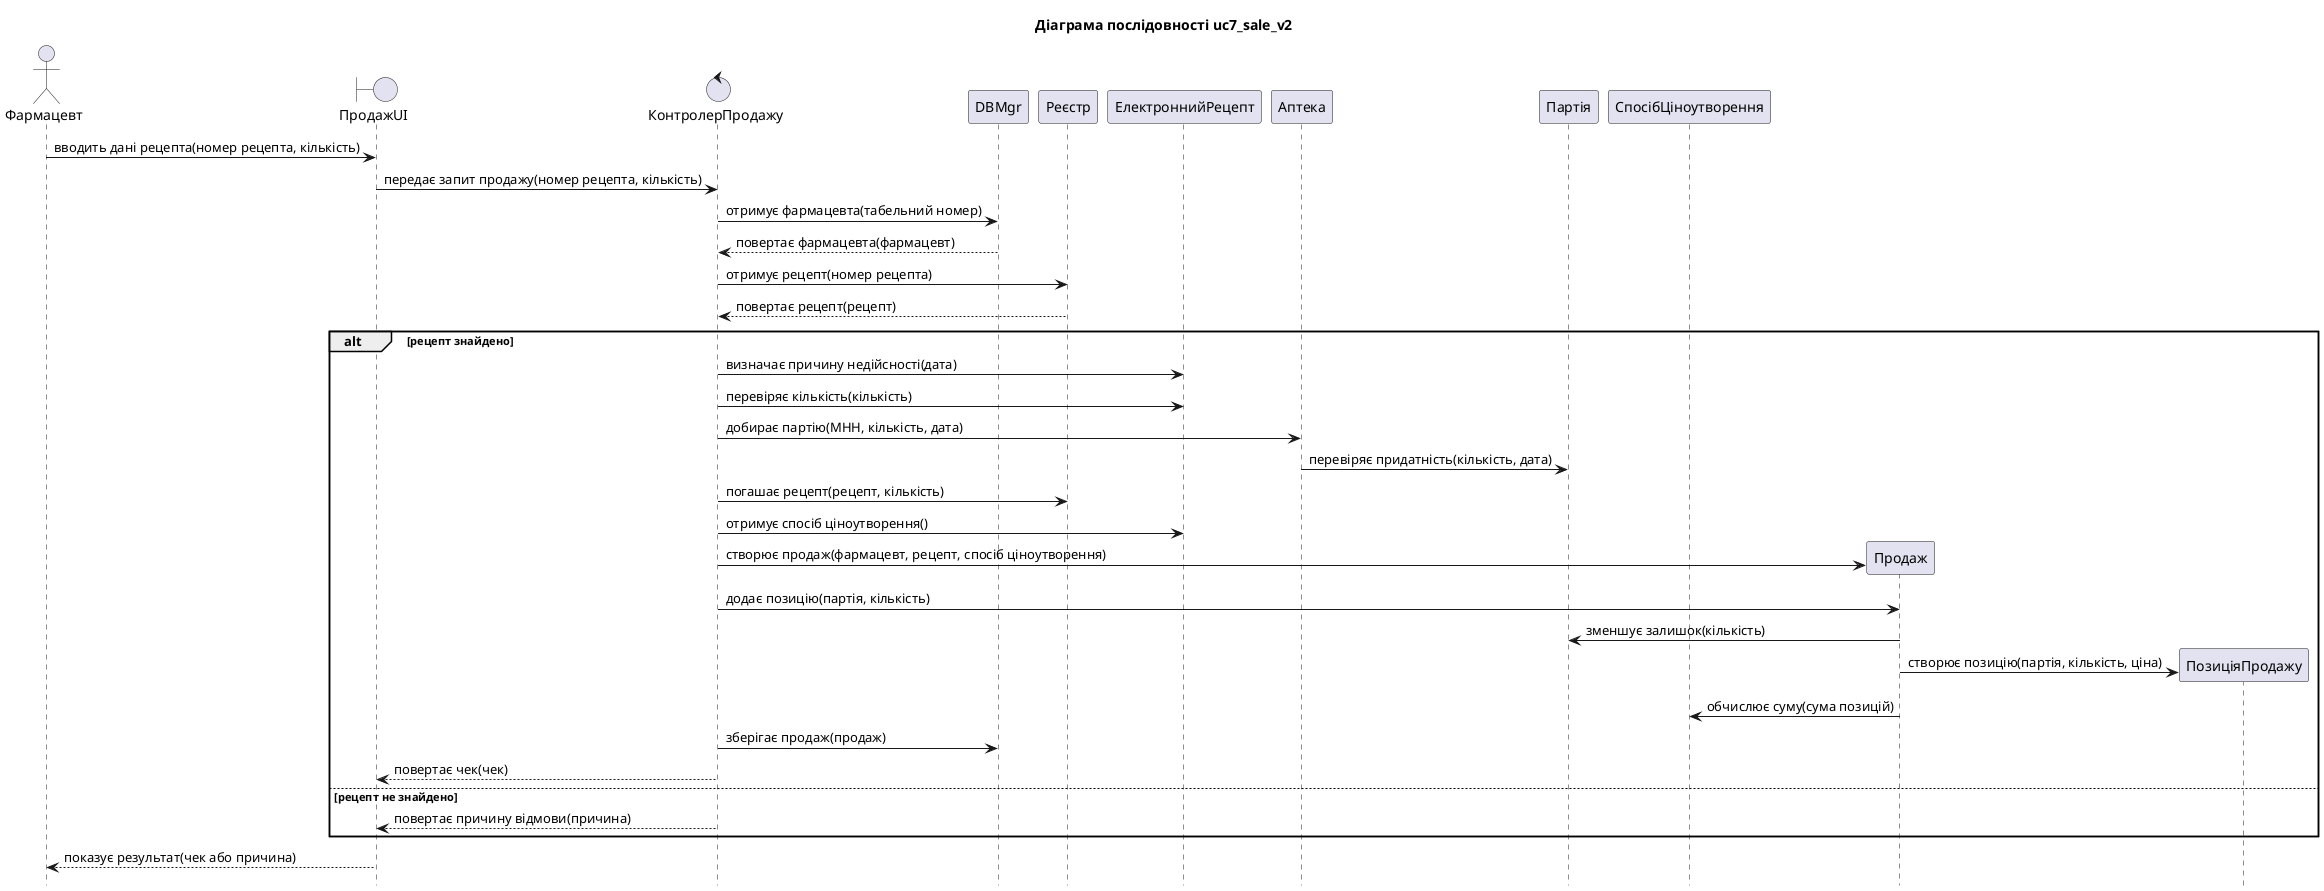

The diagram above was rendered by PlantUML. Its source (embedded in the PNG):
@startuml uc7_sale_v2
title Діаграма послідовності uc7_sale_v2
hide footbox

actor "Фармацевт" as P1
boundary "ПродажUI" as P2
control "КонтролерПродажу" as P3
participant "DBMgr" as P4
participant "Реєстр" as P5
participant "ЕлектроннийРецепт" as P6
participant "Аптека" as P7
participant "Партія" as P8
participant "СпосібЦіноутворення" as P11

P1 -> P2 : вводить дані рецепта(номер рецепта, кількість)
P2 -> P3 : передає запит продажу(номер рецепта, кількість)
P3 -> P4 : отримує фармацевта(табельний номер)
P4 --> P3 : повертає фармацевта(фармацевт)
P3 -> P5 : отримує рецепт(номер рецепта)
P5 --> P3 : повертає рецепт(рецепт)
alt рецепт знайдено
P3 -> P6 : визначає причину недійсності(дата)
P3 -> P6 : перевіряє кількість(кількість)
P3 -> P7 : добирає партію(МНН, кількість, дата)
P7 -> P8 : перевіряє придатність(кількість, дата)
P3 -> P5 : погашає рецепт(рецепт, кількість)
P3 -> P6 : отримує спосіб ціноутворення()
create participant "Продаж" as P9
P3 -> P9 : створює продаж(фармацевт, рецепт, спосіб ціноутворення)
P3 -> P9 : додає позицію(партія, кількість)
P9 -> P8 : зменшує залишок(кількість)
create participant "ПозиціяПродажу" as P10
P9 -> P10 : створює позицію(партія, кількість, ціна)
P9 -> P11 : обчислює суму(сума позицій)
P3 -> P4 : зберігає продаж(продаж)
P3 --> P2 : повертає чек(чек)
else рецепт не знайдено
P3 --> P2 : повертає причину відмови(причина)
end
P2 --> P1 : показує результат(чек або причина)
@enduml